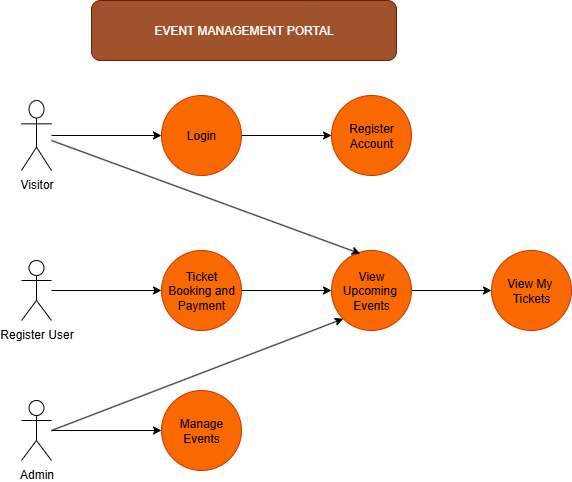

The diagram above was exported from draw.io. Its source (the exported page's mxGraphModel, read from the mxfile embedded in the PNG):
<mxGraphModel dx="1034" dy="570" grid="1" gridSize="10" guides="1" tooltips="1" connect="1" arrows="1" fold="1" page="1" pageScale="1" pageWidth="850" pageHeight="1100" math="0" shadow="0">
  <root>
    <mxCell id="0" />
    <mxCell id="1" parent="0" />
    <mxCell id="MCHb7Gx5WDlUnOkss9Yx-1" value="EVENT MANAGEMENT PORTAL" style="rounded=1;whiteSpace=wrap;html=1;fillColor=#a0522d;fontColor=#ffffff;strokeColor=#6D1F00;" vertex="1" parent="1">
      <mxGeometry x="230" y="60" width="305" height="60" as="geometry" />
    </mxCell>
    <mxCell id="MCHb7Gx5WDlUnOkss9Yx-9" value="" style="edgeStyle=orthogonalEdgeStyle;rounded=0;orthogonalLoop=1;jettySize=auto;html=1;" edge="1" parent="1" source="MCHb7Gx5WDlUnOkss9Yx-2" target="MCHb7Gx5WDlUnOkss9Yx-8">
      <mxGeometry relative="1" as="geometry" />
    </mxCell>
    <mxCell id="MCHb7Gx5WDlUnOkss9Yx-2" value="Visitor" style="shape=umlActor;verticalLabelPosition=bottom;verticalAlign=top;html=1;outlineConnect=0;" vertex="1" parent="1">
      <mxGeometry x="160" y="160" width="30" height="70" as="geometry" />
    </mxCell>
    <mxCell id="MCHb7Gx5WDlUnOkss9Yx-7" value="Register&lt;div&gt;Account&lt;/div&gt;" style="ellipse;whiteSpace=wrap;html=1;aspect=fixed;fillColor=#fa6800;fontColor=#000000;strokeColor=#C73500;" vertex="1" parent="1">
      <mxGeometry x="470" y="155" width="80" height="80" as="geometry" />
    </mxCell>
    <mxCell id="MCHb7Gx5WDlUnOkss9Yx-10" value="" style="edgeStyle=orthogonalEdgeStyle;rounded=0;orthogonalLoop=1;jettySize=auto;html=1;" edge="1" parent="1" source="MCHb7Gx5WDlUnOkss9Yx-8" target="MCHb7Gx5WDlUnOkss9Yx-7">
      <mxGeometry relative="1" as="geometry" />
    </mxCell>
    <mxCell id="MCHb7Gx5WDlUnOkss9Yx-8" value="Login" style="ellipse;whiteSpace=wrap;html=1;aspect=fixed;fillColor=#fa6800;fontColor=#000000;strokeColor=#C73500;" vertex="1" parent="1">
      <mxGeometry x="300" y="155" width="80" height="80" as="geometry" />
    </mxCell>
    <mxCell id="MCHb7Gx5WDlUnOkss9Yx-15" value="" style="edgeStyle=orthogonalEdgeStyle;rounded=0;orthogonalLoop=1;jettySize=auto;html=1;" edge="1" parent="1" source="MCHb7Gx5WDlUnOkss9Yx-11" target="MCHb7Gx5WDlUnOkss9Yx-14">
      <mxGeometry relative="1" as="geometry" />
    </mxCell>
    <mxCell id="MCHb7Gx5WDlUnOkss9Yx-11" value="Register User" style="shape=umlActor;verticalLabelPosition=bottom;verticalAlign=top;html=1;outlineConnect=0;" vertex="1" parent="1">
      <mxGeometry x="160" y="320" width="30" height="60" as="geometry" />
    </mxCell>
    <mxCell id="MCHb7Gx5WDlUnOkss9Yx-12" value="View My&amp;nbsp;&lt;div&gt;Tickets&lt;/div&gt;" style="ellipse;whiteSpace=wrap;html=1;aspect=fixed;fillColor=#fa6800;fontColor=#000000;strokeColor=#C73500;" vertex="1" parent="1">
      <mxGeometry x="630" y="310" width="80" height="80" as="geometry" />
    </mxCell>
    <mxCell id="MCHb7Gx5WDlUnOkss9Yx-17" value="" style="edgeStyle=orthogonalEdgeStyle;rounded=0;orthogonalLoop=1;jettySize=auto;html=1;" edge="1" parent="1" source="MCHb7Gx5WDlUnOkss9Yx-13" target="MCHb7Gx5WDlUnOkss9Yx-12">
      <mxGeometry relative="1" as="geometry" />
    </mxCell>
    <mxCell id="MCHb7Gx5WDlUnOkss9Yx-13" value="View&lt;div&gt;Upcoming&amp;nbsp;&lt;/div&gt;&lt;div&gt;Events&lt;/div&gt;" style="ellipse;whiteSpace=wrap;html=1;aspect=fixed;fillColor=#fa6800;fontColor=#000000;strokeColor=#C73500;" vertex="1" parent="1">
      <mxGeometry x="470" y="310" width="80" height="80" as="geometry" />
    </mxCell>
    <mxCell id="MCHb7Gx5WDlUnOkss9Yx-16" value="" style="edgeStyle=orthogonalEdgeStyle;rounded=0;orthogonalLoop=1;jettySize=auto;html=1;" edge="1" parent="1" source="MCHb7Gx5WDlUnOkss9Yx-14" target="MCHb7Gx5WDlUnOkss9Yx-13">
      <mxGeometry relative="1" as="geometry">
        <Array as="points">
          <mxPoint x="330" y="350" />
        </Array>
      </mxGeometry>
    </mxCell>
    <mxCell id="MCHb7Gx5WDlUnOkss9Yx-14" value="Ticket Booking and Payment" style="ellipse;whiteSpace=wrap;html=1;aspect=fixed;fillColor=#fa6800;fontColor=#000000;strokeColor=#C73500;" vertex="1" parent="1">
      <mxGeometry x="300" y="310" width="80" height="80" as="geometry" />
    </mxCell>
    <mxCell id="MCHb7Gx5WDlUnOkss9Yx-18" value="" style="endArrow=classic;html=1;rounded=0;entryX=0.36;entryY=0.04;entryDx=0;entryDy=0;entryPerimeter=0;" edge="1" parent="1" target="MCHb7Gx5WDlUnOkss9Yx-13">
      <mxGeometry width="50" height="50" relative="1" as="geometry">
        <mxPoint x="190" y="200" as="sourcePoint" />
        <mxPoint x="240" y="150" as="targetPoint" />
      </mxGeometry>
    </mxCell>
    <mxCell id="MCHb7Gx5WDlUnOkss9Yx-21" value="" style="edgeStyle=orthogonalEdgeStyle;rounded=0;orthogonalLoop=1;jettySize=auto;html=1;" edge="1" parent="1" source="MCHb7Gx5WDlUnOkss9Yx-19" target="MCHb7Gx5WDlUnOkss9Yx-20">
      <mxGeometry relative="1" as="geometry" />
    </mxCell>
    <mxCell id="MCHb7Gx5WDlUnOkss9Yx-19" value="Admin" style="shape=umlActor;verticalLabelPosition=bottom;verticalAlign=top;html=1;outlineConnect=0;" vertex="1" parent="1">
      <mxGeometry x="160" y="460" width="30" height="60" as="geometry" />
    </mxCell>
    <mxCell id="MCHb7Gx5WDlUnOkss9Yx-20" value="Manage Events" style="ellipse;whiteSpace=wrap;html=1;aspect=fixed;fillColor=#fa6800;fontColor=#000000;strokeColor=#C73500;" vertex="1" parent="1">
      <mxGeometry x="300" y="450" width="80" height="80" as="geometry" />
    </mxCell>
    <mxCell id="MCHb7Gx5WDlUnOkss9Yx-22" value="" style="endArrow=classic;html=1;rounded=0;entryX=0;entryY=1;entryDx=0;entryDy=0;" edge="1" parent="1" target="MCHb7Gx5WDlUnOkss9Yx-13">
      <mxGeometry width="50" height="50" relative="1" as="geometry">
        <mxPoint x="190" y="490" as="sourcePoint" />
        <mxPoint x="240" y="440" as="targetPoint" />
      </mxGeometry>
    </mxCell>
  </root>
</mxGraphModel>